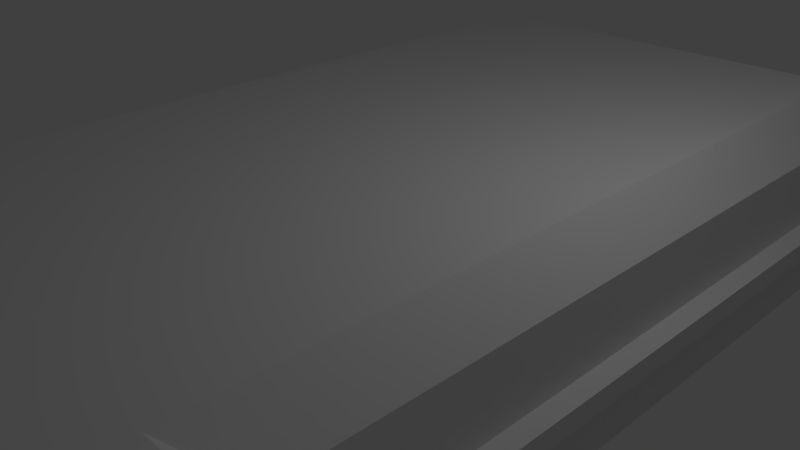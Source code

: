 # Source: turn.blend  (saved by Blender 2.79.0; exported with 4.5.12 LTS)
import bpy
from mathutils import Matrix  # noqa: F401  (used for matrix-valued properties, if any)

bpy.ops.wm.read_factory_settings(use_empty=True)
scene = bpy.context.scene
scene.name = 'Scene'

# ---- collections
col_collection_1 = bpy.data.collections.new('Collection 1'); scene.collection.children.link(col_collection_1)

# ---- world
world_world = bpy.data.worlds.new('World'); scene.world = world_world
world_world.color = (0.05088, 0.05088, 0.05088)
world_world.use_sun_shadow = False
world_world.sun_shadow_jitter_overblur = 0.0
world_world.cycles.sampling_method = 'NONE'
world_world.cycles.sample_map_resolution = 256

# ---- cameras
cam_camera = bpy.data.cameras.new('Camera')
cam_camera.clip_end = 100.0
cam_camera.lens = 35.0
cam_camera.sensor_width = 32.0
cam_camera.sensor_height = 18.0
cam_camera.ortho_scale = 7.314
cam_camera.dof.focus_distance = 0.0
cam_camera.dof.aperture_fstop = 128.0

# ---- lights
light_lamp = bpy.data.lights.new('Lamp', 'POINT')
light_lamp.transmission_factor = 0.0
light_lamp.cutoff_distance = 30.0
light_lamp.energy = 100.0
light_lamp.shadow_buffer_clip_start = 1.001
light_lamp.shadow_soft_size = 0.1
light_lamp.shadow_maximum_resolution = 0.006
light_lamp.use_absolute_resolution = True
light_lamp.cycles.use_multiple_importance_sampling = False

# ---- meshes
me_cube_001 = bpy.data.meshes.new('Cube.001')
me_cube_001.from_pydata([(13.75, -11.15, -1.089), (3.515, -4.655, -1.578), (3.515, -11.15, -1.089), (13.75, -4.655, -1.578), (13.75, -4.119, -1.089), (3.515, -10.61, -1.578), (13.75, -10.61, -1.578), (13.75, -11.15, -0.1631), (3.515, -11.15, -0.1631), (13.75, -4.119, -0.1631), (13.75, -11.15, 1.089), (3.515, -4.655, 1.578), (3.515, -11.15, 1.089), (13.75, -4.655, 1.578), (13.75, -4.119, 1.089), (3.515, -10.61, 1.578), (13.75, -10.61, 1.578), (13.75, -11.15, 0.1167), (3.515, -11.15, 0.1167), (13.75, -4.119, 0.1167), (3.515, -4.119, 0.1167), (13.75, -3.856, -0.1631), (3.778, -4.119, -0.1631), (3.515, -11.41, -0.1631), (13.75, -11.41, -0.1631), (13.75, -3.856, 0.1167), (3.515, -11.41, 0.1167), (13.75, -11.41, 0.1167), (13.75, -7.634, -1.578), (8.634, -4.119, -0.1497), (8.634, -11.15, -0.1631), (8.634, -11.15, -1.089), (3.515, -7.634, -1.578), (13.75, -4.387, -1.334), (8.634, -10.61, -1.578), (8.634, -4.119, -1.089), (3.515, -10.88, -1.334), (13.75, -10.88, -1.334), (8.634, -4.655, -1.578), (13.75, -4.119, -0.6262), (3.515, -11.15, -0.6262), (13.75, -11.15, -0.6262), (13.75, -7.634, 1.578), (8.634, -4.119, 0.1167), (8.634, -11.15, 0.1167), (8.634, -11.15, 1.089), (3.515, -7.634, 1.578), (8.634, -10.61, 1.578), (8.634, -4.119, 1.089), (3.515, -10.88, 1.334), (13.75, -10.88, 1.334), (8.634, -4.655, 1.578), (3.515, -4.387, 1.334), (13.75, -4.119, 0.603), (3.515, -11.15, 0.603), (13.75, -11.15, 0.603), (13.75, -4.119, -0.0232), (0.0, -11.15, -0.1631), (13.75, -11.15, -0.0232), (8.634, -3.856, -0.1631), (8.634, -11.41, -0.1631), (8.634, -3.856, 0.1167), (8.634, -11.41, 0.1167), (13.75, -3.856, -0.0232), (3.515, -11.41, -0.0232), (13.75, -11.41, -0.0232), (13.75, -11.28, 0.1167), (13.75, -11.28, -0.1631), (3.515, -11.28, -0.1631), (3.248, -4.387, -1.334), (3.515, -11.28, 0.1167), (13.75, -3.988, -0.1631), (13.75, -3.988, 0.1167), (13.75, -4.387, 1.334), (8.634, -3.988, 0.1167), (13.75, -3.988, -0.0232), (8.634, -3.988, -0.1631), (0.0, -11.15, -1.089), (8.634, -11.28, 0.1167), (8.634, -11.41, -0.0232), (8.634, -3.856, -0.0232), (13.75, -11.28, -0.0232), (8.634, -11.28, -0.1631), (8.634, -7.634, 1.578), (8.634, -4.119, 0.603), (8.634, -10.88, 1.334), (8.634, -4.387, 1.334), (8.634, -11.15, 0.603), (8.634, -7.634, -1.578), (8.634, -4.119, -0.6262), (8.634, -10.88, -1.334), (8.634, -4.387, -1.334), (8.634, -11.15, -0.6262), (-3.515, -4.119, -1.089), (2.98, 6.119, -1.578), (-3.515, 6.119, -1.089), (2.98, -4.119, -1.578), (3.515, -4.119, -1.089), (-2.98, 6.119, -1.578), (3.515, 6.119, -1.089), (-2.98, -4.119, -1.578), (-3.515, -4.119, -0.1631), (-3.515, 6.119, -0.1631), (3.515, -4.119, -0.1631), (3.515, 6.119, -0.1631), (-3.515, -4.119, 1.089), (2.98, 6.119, 1.578), (-3.515, 6.119, 1.089), (2.98, -4.119, 1.578), (3.515, -4.119, 1.089), (-2.98, 6.119, 1.578), (3.515, 6.119, 1.089), (-2.98, -4.119, 1.578), (-3.515, -4.119, 0.1167), (-3.515, 6.119, 0.1167), (3.515, 6.119, 0.1167), (3.778, -3.856, -0.1631), (3.778, 6.119, -0.1631), (-3.778, 6.119, -0.1631), (-3.778, -4.119, -0.1631), (3.778, -4.119, 0.1167), (3.778, 6.119, 0.1167), (-3.778, 6.119, 0.1167), (-3.778, -4.119, 0.1167), (3.515, 1.0, -0.1631), (-3.515, 1.0, -0.1631), (-3.515, 1.0, -1.089), (0.0, 6.119, -1.578), (3.248, -4.119, -1.334), (-2.98, 1.0, -1.578), (3.515, 1.0, -1.089), (-3.248, 6.119, -1.334), (-3.248, -4.119, -1.334), (2.98, 1.0, -1.578), (3.248, 6.119, -1.334), (3.515, -4.119, -0.6262), (3.515, 6.119, -0.6262), (-3.515, 6.119, -0.6262), (-3.515, -4.119, -0.6262), (0.0, -4.119, 1.578), (3.515, 1.0, 0.1167), (-3.515, 1.0, 0.1167), (-3.515, 1.0, 1.089), (0.0, 6.119, 1.578), (-2.98, 1.0, 1.578), (3.515, 1.0, 1.089), (-3.248, 6.119, 1.334), (-3.248, -4.119, 1.334), (2.98, 1.0, 1.578), (3.248, 6.119, 1.334), (3.515, -4.119, 0.603), (3.515, 6.119, 0.603), (-3.515, 6.119, 0.603), (-3.515, -4.119, 0.603), (3.515, 6.119, -0.0232), (-3.515, 6.119, -0.0232), (-3.515, -7.634, -0.1631), (3.778, 1.0, -0.1631), (-3.778, 1.0, -0.1631), (3.778, 1.0, 0.1167), (-3.778, 1.0, 0.1167), (3.778, -3.856, -0.0232), (3.778, 6.119, -0.0232), (-3.778, 6.119, -0.0232), (-3.778, -4.119, -0.0232), (-3.647, -4.119, 0.1167), (-3.647, -4.119, -0.1631), (-3.647, 6.119, -0.1631), (3.647, 6.119, 0.1167), (3.647, 6.119, -0.1631), (-3.647, 6.119, 0.1167), (3.515, -3.856, -0.1631), (3.248, -4.119, 1.334), (3.647, 1.0, 0.1167), (3.647, 1.0, -0.1631), (-3.647, 6.119, -0.0232), (-3.647, 1.0, 0.1167), (3.647, 6.119, -0.0232), (-3.778, 1.0, -0.0232), (3.778, 1.0, -0.0232), (-3.515, -7.634, -1.089), (-3.647, 1.0, -0.1631), (0.0, 1.0, 1.578), (3.515, 1.0, 0.603), (-3.248, 1.0, 1.334), (3.248, 1.0, 1.334), (-3.515, 1.0, 0.603), (0.0, 1.0, -1.578), (3.515, 1.0, -0.6262), (-3.248, 1.0, -1.334), (3.248, 1.0, -1.334), (-3.515, 1.0, -0.6262), (3.778, -3.856, 0.1167), (3.778, -3.988, 0.1167), (3.647, -3.856, -0.1564), (3.515, -4.387, -1.334), (2.98, -4.655, -1.578), (-2.98, -7.634, -1.578), (-2.98, -10.61, -1.578), (0.0, -10.61, -1.578), (0.0, -4.119, -1.578), (0.0, -7.634, -1.578), (-3.515, -7.634, 1.089), (-2.98, -7.634, 1.578), (-3.515, -7.634, 0.1167), (-3.778, -7.634, -0.1631), (-3.778, -7.634, 0.1167), (-3.248, -7.634, -1.334), (-3.515, -7.634, -0.6262), (-3.248, -7.634, 1.334), (-3.515, -7.634, 0.603), (-3.778, -7.634, -0.0232), (-3.647, -7.634, 0.1167), (-3.647, -7.634, -0.1631), (-3.515, -10.61, -0.1631), (-3.515, -10.61, -1.089), (-3.515, -10.61, 1.089), (-2.98, -10.61, 1.578), (-3.515, -10.61, 0.1167), (-3.778, -10.61, -0.1631), (-3.778, -10.61, 0.1167), (-3.248, -10.61, -1.334), (-3.515, -10.61, -0.6262), (-3.248, -10.61, 1.334), (-3.515, -10.61, 0.603), (-3.778, -10.61, -0.0232), (-3.647, -10.61, 0.1167), (-3.647, -10.61, -0.1631), (0.0, -11.15, 1.089), (0.0, -10.61, 1.578), (0.0, -11.15, 0.1167), (0.0, -11.41, -0.1631), (0.0, -11.41, 0.1167), (0.0, -10.88, -1.334), (0.0, -11.15, -0.6262), (0.0, -10.88, 1.334), (0.0, -11.15, 0.603), (0.0, -11.41, -0.0232), (0.0, -11.28, -0.1631), (0.0, -11.28, 0.1167), (-2.98, -11.15, -0.1631), (-2.98, -11.15, -1.089), (-2.98, -11.15, 1.089), (-2.98, -11.15, 0.1167), (-2.98, -11.41, -0.1631), (-2.98, -11.41, 0.1167), (-2.98, -10.88, -1.334), (-2.98, -11.15, -0.6262), (-2.98, -10.88, 1.334), (-2.98, -11.15, 0.603), (-2.98, -11.41, -0.0232), (-2.98, -11.28, -0.1631), (-2.98, -11.28, 0.1167), (-3.248, -10.88, -1.334), (-3.515, -11.15, -1.089), (-3.515, -11.15, -0.6262), (-3.515, -11.15, -0.1631), (-3.515, -11.15, 1.089), (0.0, -7.634, 1.578), (-3.515, -11.41, -0.1631), (-3.515, -11.41, 0.1167), (-3.248, -10.88, 1.334), (-3.515, -11.41, -0.0232), (-3.515, -11.28, -0.1631), (-3.515, -11.28, 0.1167), (-3.515, -11.15, 0.1167), (-3.778, -11.15, -0.1631), (-3.778, -11.15, 0.1167), (-3.515, -11.15, 0.603), (-3.778, -11.15, -0.0232), (-3.647, -11.15, 0.1167), (-3.647, -11.15, -0.1631), (3.515, -3.856, 0.1167), (3.647, -3.856, 0.1167), (3.515, -1.428, 0.1167), (3.647, -1.428, 0.1167), (3.778, -4.119, 0.603), (-3.647, -11.28, -0.1631), (-3.647, -11.41, -0.1631), (-3.778, -11.28, -0.1631), (-3.778, -11.41, -0.1631), (-3.647, -11.41, -0.0232), (-3.778, -11.28, -0.0232), (-3.647, -11.41, 0.1167), (-3.778, -11.28, 0.1167), (-3.778, -11.41, -0.0232), (-3.778, -11.41, 0.1167), (-3.647, -11.28, 0.1167), (3.248, -4.387, 1.334), (2.98, -4.655, 1.578), (3.778, -3.988, -0.1631)], [], [(92, 30, 7, 41), (91, 35, 97, 195), (90, 31, 0, 37), (89, 29, 22, 103, 135), (88, 38, 1, 32), (87, 55, 17, 44), (86, 52, 109, 48), (85, 50, 10, 45), (20, 192, 193, 120), (83, 46, 11, 51), (82, 60, 24, 67), (81, 65, 27, 66), (80, 63, 25, 61), (79, 64, 26, 62), (78, 62, 26, 70), (2, 36, 233, 77), (75, 63, 21, 71), (61, 74, 193, 192), (43, 74, 72, 19), (56, 75, 71, 9), (19, 72, 75, 56), (72, 25, 63, 75), (9, 71, 76, 29), (71, 21, 59, 76), (18, 70, 239, 230), (68, 8, 57, 238), (49, 12, 228, 235), (44, 78, 70, 18), (17, 66, 78, 44), (66, 27, 62, 78), (65, 79, 62, 27), (24, 60, 79, 65), (60, 23, 64, 79), (59, 21, 63, 80), (58, 81, 66, 17), (7, 67, 81, 58), (67, 24, 65, 81), (30, 82, 67, 7), (8, 68, 82, 30), (68, 23, 60, 82), (42, 83, 51, 13), (16, 47, 83, 42), (47, 15, 46, 83), (53, 84, 43, 19), (14, 48, 84, 53), (48, 109, 150, 276, 84), (49, 85, 45, 12), (15, 47, 85, 49), (47, 16, 50, 85), (73, 86, 48, 14), (13, 51, 86, 73), (51, 11, 52, 86), (54, 87, 44, 18), (12, 45, 87, 54), (45, 10, 55, 87), (34, 88, 32, 5), (6, 28, 88, 34), (28, 3, 38, 88), (35, 89, 135, 97), (4, 39, 89, 35), (39, 9, 29, 89), (34, 90, 37, 6), (5, 36, 90, 34), (36, 2, 31, 90), (38, 91, 195, 1), (3, 33, 91, 38), (33, 4, 35, 91), (31, 92, 41, 0), (2, 40, 92, 31), (40, 8, 30, 92), (191, 125, 101, 138), (190, 130, 99, 134), (189, 126, 93, 132), (188, 124, 104, 136), (187, 133, 94, 127), (186, 153, 113, 141), (185, 149, 111, 145), (184, 147, 105, 142), (183, 151, 115, 140), (182, 143, 106, 148), (181, 158, 119, 166), (164, 123, 206, 211), (159, 179, 161, 192), (178, 163, 122, 160), (177, 162, 121, 168), (176, 160, 122, 170), (175, 163, 118, 167), (174, 157, 117, 169), (20, 150, 183, 140, 274, 272), (192, 273, 275, 173, 159), (115, 168, 173, 140), (168, 121, 159, 173), (124, 174, 169, 104), (174, 194, 116, 157), (155, 175, 167, 102), (114, 170, 175, 155), (170, 122, 163, 175), (141, 176, 170, 114), (113, 165, 176, 141), (165, 123, 160, 176), (154, 177, 168, 115), (104, 169, 177, 154), (169, 117, 162, 177), (164, 178, 160, 123), (119, 158, 178, 164), (158, 118, 163, 178), (162, 179, 159, 121), (117, 157, 179, 162), (157, 116, 161, 179), (93, 138, 208, 180), (123, 165, 212, 206), (153, 105, 202, 210), (125, 181, 166, 101), (102, 167, 181, 125), (167, 118, 158, 181), (139, 182, 148, 108), (112, 144, 182, 139), (144, 110, 143, 182), (109, 145, 183, 150), (145, 111, 151, 183), (146, 184, 142, 107), (110, 144, 184, 146), (144, 112, 147, 184), (172, 185, 145, 109), (108, 148, 185, 172), (148, 106, 149, 185), (152, 186, 141, 114), (107, 142, 186, 152), (142, 105, 153, 186), (129, 187, 127, 98), (100, 200, 187, 129), (200, 96, 133, 187), (130, 188, 136, 99), (97, 135, 188, 130), (135, 103, 171, 124, 188), (129, 189, 132, 100), (98, 131, 189, 129), (131, 95, 126, 189), (133, 190, 134, 94), (96, 128, 190, 133), (128, 97, 130, 190), (126, 191, 138, 93), (95, 137, 191, 126), (137, 102, 125, 191), (116, 103, 22, 290), (124, 171, 194, 174), (22, 29, 76, 290), (161, 116, 59, 80), (161, 80, 61, 192), (25, 72, 74, 61), (120, 193, 74, 43), (128, 69, 97), (195, 97, 69), (69, 128, 96, 196), (1, 195, 69, 196), (5, 32, 201, 199), (197, 198, 199, 201), (100, 197, 201, 200), (172, 109, 288), (217, 248, 261), (223, 217, 261), (248, 242, 257, 261), (223, 261, 257, 216), (216, 257, 268, 224), (147, 112, 203, 209), (101, 166, 213, 156), (119, 164, 211, 205), (138, 101, 156, 208), (165, 113, 204, 212), (113, 153, 210, 204), (166, 119, 205, 213), (132, 93, 180, 207), (105, 147, 209, 202), (207, 180, 215, 221), (213, 205, 219, 227), (211, 206, 220, 225), (156, 213, 227, 214), (180, 208, 222, 215), (209, 203, 217, 223), (206, 212, 226, 220), (202, 209, 223, 216), (210, 202, 216, 224), (208, 156, 214, 222), (205, 211, 225, 219), (204, 210, 224, 218), (212, 204, 218, 226), (132, 207, 197, 100), (197, 207, 221, 198), (40, 2, 77, 234), (64, 23, 231, 237), (12, 54, 236, 228), (70, 26, 232, 239), (15, 49, 235, 229), (26, 64, 237, 232), (8, 40, 234, 57), (54, 18, 230, 236), (23, 68, 238, 231), (57, 234, 247, 240), (229, 235, 248, 217), (235, 228, 242, 248), (228, 236, 249, 242), (236, 230, 243, 249), (239, 232, 245, 252), (232, 237, 250, 245), (237, 231, 244, 250), (234, 77, 241, 247), (231, 238, 251, 244), (230, 239, 252, 243), (238, 57, 240, 251), (77, 233, 246, 241), (198, 246, 233, 199), (36, 5, 199, 233), (221, 253, 198), (215, 254, 253, 221), (222, 255, 254, 215), (247, 241, 254, 255), (214, 256, 255, 222), (240, 247, 255, 256), (242, 249, 268, 257), (243, 252, 264, 265), (252, 245, 260, 264), (250, 244, 259, 262), (245, 250, 262, 260), (244, 251, 263, 259), (249, 243, 265, 268), (251, 240, 256, 263), (226, 218, 265, 270), (225, 220, 267, 269), (227, 219, 266, 271), (220, 226, 270, 267), (219, 225, 269, 266), (218, 224, 268, 265), (109, 52, 288), (108, 172, 288, 289), (139, 258, 203, 112), (46, 15, 229, 258), (229, 217, 203, 258), (194, 171, 103, 116), (274, 140, 173, 275, 273, 272), (272, 273, 192, 20), (120, 276, 150, 20), (84, 276, 120, 43), (227, 271, 256, 214), (266, 279, 277, 271), (271, 277, 256), (263, 256, 277), (259, 263, 277, 278), (278, 277, 280), (279, 280, 277), (262, 259, 278, 281), (260, 262, 281, 283), (267, 284, 282, 269), (269, 282, 279, 266), (284, 286, 285, 282), (280, 279, 282, 285), (280, 285, 281, 278), (283, 281, 285, 286), (270, 287, 284, 267), (286, 284, 287), (286, 287, 283), (264, 260, 283, 287), (270, 265, 287), (264, 287, 265), (1, 196, 96, 200, 201, 32), (246, 198, 253), (241, 246, 253, 254), (11, 289, 288, 52), (11, 46, 258, 139, 108, 289), (59, 116, 290, 76)])
_uv = me_cube_001.uv_layers.new(name='UVMap')
_uv.uv.foreach_set('vector', [0.8514, 0.5543, 0.8515, 0.5411, 0.9949, 0.5399, 0.9951, 0.5529, 0.6545, 0.7234, 0.6544, 0.734, 0.5026, 0.7337, 0.5027, 0.7229, 0.8515, 0.578, 0.8514, 0.5676, 0.9953, 0.566, 0.9955, 0.5762, 0.6544, 0.7475, 0.6543, 0.7614, 0.5103, 0.7612, 0.5025, 0.7612, 0.5026, 0.7474, 0.08678, 0.6156, 0.1734, 0.6156, 0.1734, 0.7644, 0.08678, 0.7644, 0.8516, 0.503, 0.9978, 0.5053, 0.9975, 0.5192, 0.8516, 0.517, 0.6541, 0.8243, 0.5027, 0.8246, 0.5026, 0.8139, 0.6541, 0.8138, 0.8518, 0.4784, 0.9983, 0.481, 0.9981, 0.4914, 0.8517, 0.4889, 0.5025, 0.7851, 0.5103, 0.7773, 0.5103, 0.7812, 0.5103, 0.7851, 0.1528, 0.1034, 0.3015, 0.1034, 0.3015, 0.19, 0.1528, 0.19, 0.8515, 0.5373, 0.8515, 0.5336, 0.9863, 0.5328, 0.9896, 0.5359, 0.9917, 0.5297, 0.9867, 0.5296, 0.9858, 0.5262, 0.9902, 0.523, 0.6543, 0.7742, 0.7901, 0.7741, 0.7898, 0.7773, 0.6542, 0.7782, 0.8515, 0.5297, 0.7012, 0.5288, 0.7012, 0.5247, 0.8516, 0.5251, 0.8516, 0.5207, 0.8516, 0.5251, 0.7012, 0.5247, 0.7012, 0.5208, 0.7013, 0.5678, 0.7013, 0.5784, 0.5979, 0.5784, 0.5979, 0.5678, 0.7952, 0.7742, 0.7901, 0.7741, 0.7893, 0.7707, 0.7936, 0.7675, 0.6542, 0.7782, 0.6542, 0.7819, 0.5103, 0.7812, 0.5103, 0.7773, 0.6542, 0.7857, 0.6542, 0.7819, 0.7931, 0.7804, 0.7984, 0.7845, 0.8034, 0.7749, 0.7952, 0.7742, 0.7936, 0.7675, 0.8011, 0.7634, 0.7984, 0.7845, 0.7931, 0.7804, 0.7952, 0.7742, 0.8034, 0.7749, 0.7931, 0.7804, 0.7898, 0.7773, 0.7901, 0.7741, 0.7952, 0.7742, 0.8011, 0.7634, 0.7936, 0.7675, 0.6543, 0.7652, 0.6543, 0.7614, 0.7936, 0.7675, 0.7893, 0.7707, 0.6543, 0.7696, 0.6543, 0.7652, 0.7012, 0.5169, 0.7012, 0.5208, 0.5979, 0.5207, 0.598, 0.5169, 0.7012, 0.5367, 0.7012, 0.5406, 0.5979, 0.5405, 0.5979, 0.5367, 0.7014, 0.4777, 0.7013, 0.4884, 0.598, 0.4883, 0.598, 0.4776, 0.8516, 0.517, 0.8516, 0.5207, 0.7012, 0.5208, 0.7012, 0.5169, 0.9975, 0.5192, 0.9902, 0.523, 0.8516, 0.5207, 0.8516, 0.517, 0.9902, 0.523, 0.9858, 0.5262, 0.8516, 0.5251, 0.8516, 0.5207, 0.9867, 0.5296, 0.8515, 0.5297, 0.8516, 0.5251, 0.9858, 0.5262, 0.9863, 0.5328, 0.8515, 0.5336, 0.8515, 0.5297, 0.9867, 0.5296, 0.8515, 0.5336, 0.7012, 0.5329, 0.7012, 0.5288, 0.8515, 0.5297, 0.6543, 0.7696, 0.7893, 0.7707, 0.7901, 0.7741, 0.6543, 0.7742, 0.9998, 0.5305, 0.9917, 0.5297, 0.9902, 0.523, 0.9975, 0.5192, 0.9949, 0.5399, 0.9896, 0.5359, 0.9917, 0.5297, 0.9998, 0.5305, 0.9896, 0.5359, 0.9863, 0.5328, 0.9867, 0.5296, 0.9917, 0.5297, 0.8515, 0.5411, 0.8515, 0.5373, 0.9896, 0.5359, 0.9949, 0.5399, 0.7012, 0.5406, 0.7012, 0.5367, 0.8515, 0.5373, 0.8515, 0.5411, 0.7012, 0.5367, 0.7012, 0.5329, 0.8515, 0.5336, 0.8515, 0.5373, 0.004028, 0.1034, 0.1528, 0.1034, 0.1528, 0.19, 0.004028, 0.19, 0.004028, 0.01683, 0.1528, 0.01683, 0.1528, 0.1034, 0.004028, 0.1034, 0.1528, 0.01683, 0.3015, 0.01683, 0.3015, 0.1034, 0.1528, 0.1034, 0.7987, 0.7982, 0.6541, 0.7998, 0.6542, 0.7857, 0.7984, 0.7845, 0.7989, 0.812, 0.6541, 0.8138, 0.6541, 0.7998, 0.7987, 0.7982, 0.6541, 0.8138, 0.5026, 0.8139, 0.5025, 0.7995, 0.5103, 0.7995, 0.6541, 0.7998, 0.7014, 0.4777, 0.8518, 0.4784, 0.8517, 0.4889, 0.7013, 0.4884, 0.7014, 0.467, 0.8519, 0.4679, 0.8518, 0.4784, 0.7014, 0.4777, 0.8519, 0.4679, 0.9985, 0.4706, 0.9983, 0.481, 0.8518, 0.4784, 0.7991, 0.8223, 0.6541, 0.8243, 0.6541, 0.8138, 0.7989, 0.812, 0.7992, 0.8325, 0.6542, 0.8348, 0.6541, 0.8243, 0.7991, 0.8223, 0.6542, 0.8348, 0.5027, 0.8354, 0.5027, 0.8246, 0.6541, 0.8243, 0.7013, 0.5026, 0.8516, 0.503, 0.8516, 0.517, 0.7012, 0.5169, 0.7013, 0.4884, 0.8517, 0.4889, 0.8516, 0.503, 0.7013, 0.5026, 0.8517, 0.4889, 0.9981, 0.4914, 0.9978, 0.5053, 0.8516, 0.503, 0.0001949, 0.6156, 0.08678, 0.6156, 0.08678, 0.7644, 0.000195, 0.7644, 0.0001948, 0.4669, 0.08678, 0.4669, 0.08678, 0.6156, 0.0001949, 0.6156, 0.08678, 0.4669, 0.1734, 0.4669, 0.1734, 0.6156, 0.08678, 0.6156, 0.6544, 0.734, 0.6544, 0.7475, 0.5026, 0.7474, 0.5026, 0.7337, 0.8017, 0.7368, 0.8014, 0.7501, 0.6544, 0.7475, 0.6544, 0.734, 0.8014, 0.7501, 0.8011, 0.7634, 0.6543, 0.7614, 0.6544, 0.7475, 0.8516, 0.5884, 0.8515, 0.578, 0.9955, 0.5762, 0.9956, 0.5864, 0.7013, 0.5891, 0.7013, 0.5784, 0.8515, 0.578, 0.8516, 0.5884, 0.7013, 0.5784, 0.7013, 0.5678, 0.8514, 0.5676, 0.8515, 0.578, 0.6547, 0.7128, 0.6545, 0.7234, 0.5027, 0.7229, 0.5027, 0.7122, 0.8021, 0.7159, 0.8019, 0.7263, 0.6545, 0.7234, 0.6547, 0.7128, 0.8019, 0.7263, 0.8017, 0.7368, 0.6544, 0.734, 0.6545, 0.7234, 0.8514, 0.5676, 0.8514, 0.5543, 0.9951, 0.5529, 0.9953, 0.566, 0.7013, 0.5678, 0.7012, 0.5542, 0.8514, 0.5543, 0.8514, 0.5676, 0.7012, 0.5542, 0.7012, 0.5406, 0.8515, 0.5411, 0.8514, 0.5543, 0.8517, 0.6247, 0.8517, 0.6381, 0.7012, 0.6381, 0.7013, 0.6245, 0.654, 0.9475, 0.6539, 0.937, 0.799, 0.9351, 0.7992, 0.9454, 0.8518, 0.6008, 0.8518, 0.6113, 0.7013, 0.6109, 0.7014, 0.6002, 0.6539, 0.9237, 0.654, 0.9103, 0.7986, 0.9089, 0.7988, 0.922, 0.3377, 0.8665, 0.3377, 0.78, 0.4865, 0.78, 0.4865, 0.8665, 0.8515, 0.6761, 0.7013, 0.676, 0.7012, 0.6618, 0.8516, 0.6622, 0.6541, 0.8471, 0.8019, 0.8494, 0.8017, 0.8599, 0.6541, 0.8577, 0.8516, 0.7005, 0.7013, 0.701, 0.7013, 0.6903, 0.8515, 0.6901, 0.654, 0.8718, 0.8014, 0.8739, 0.8012, 0.8879, 0.654, 0.886, 0.4037, 0.3543, 0.4037, 0.5031, 0.3171, 0.5031, 0.3171, 0.3543, 0.8516, 0.6418, 0.8516, 0.6462, 0.7012, 0.6458, 0.7012, 0.642, 0.7012, 0.6499, 0.7012, 0.654, 0.5979, 0.654, 0.5979, 0.6499, 0.654, 0.8942, 0.654, 0.8988, 0.5102, 0.898, 0.5102, 0.8938, 0.8516, 0.6508, 0.9867, 0.6506, 0.9864, 0.6538, 0.8516, 0.6547, 0.7953, 0.8986, 0.7902, 0.8985, 0.7894, 0.8951, 0.7938, 0.8918, 0.8516, 0.6584, 0.8516, 0.6547, 0.9864, 0.6538, 0.9896, 0.6569, 0.9917, 0.6507, 0.9867, 0.6506, 0.9859, 0.6473, 0.9902, 0.6441, 0.654, 0.9066, 0.654, 0.9028, 0.7899, 0.9017, 0.7932, 0.9048, 0.5025, 0.8861, 0.5026, 0.8718, 0.654, 0.8718, 0.654, 0.886, 0.5814, 0.8862, 0.5102, 0.8861, 0.5102, 0.8938, 0.5103, 0.89, 0.5814, 0.8901, 0.654, 0.8898, 0.654, 0.8942, 0.8012, 0.8879, 0.7938, 0.8918, 0.654, 0.8898, 0.654, 0.886, 0.7938, 0.8918, 0.7894, 0.8951, 0.654, 0.8942, 0.654, 0.8898, 0.654, 0.9103, 0.654, 0.9066, 0.7932, 0.9048, 0.7986, 0.9089, 0.654, 0.9066, 0.5104, 0.906, 0.5102, 0.9021, 0.654, 0.9028, 0.9998, 0.6515, 0.9917, 0.6507, 0.9902, 0.6441, 0.9975, 0.6402, 0.9949, 0.6609, 0.9896, 0.6569, 0.9917, 0.6507, 0.9998, 0.6515, 0.9896, 0.6569, 0.9864, 0.6538, 0.9867, 0.6506, 0.9917, 0.6507, 0.8516, 0.6622, 0.8516, 0.6584, 0.9896, 0.6569, 0.9949, 0.6609, 0.7012, 0.6618, 0.7012, 0.6579, 0.8516, 0.6584, 0.8516, 0.6622, 0.7012, 0.6579, 0.7012, 0.654, 0.8516, 0.6547, 0.8516, 0.6584, 0.8035, 0.8993, 0.7953, 0.8986, 0.7938, 0.8918, 0.8012, 0.8879, 0.7986, 0.9089, 0.7932, 0.9048, 0.7953, 0.8986, 0.8035, 0.8993, 0.7932, 0.9048, 0.7899, 0.9017, 0.7902, 0.8985, 0.7953, 0.8986, 0.7012, 0.6499, 0.8516, 0.6508, 0.8516, 0.6547, 0.7012, 0.654, 0.7012, 0.6458, 0.8516, 0.6462, 0.8516, 0.6508, 0.7012, 0.6499, 0.8516, 0.6462, 0.9859, 0.6473, 0.9867, 0.6506, 0.8516, 0.6508, 0.7902, 0.8985, 0.654, 0.8988, 0.654, 0.8942, 0.7894, 0.8951, 0.7899, 0.9017, 0.654, 0.9028, 0.654, 0.8988, 0.7902, 0.8985, 0.654, 0.9028, 0.5102, 0.9021, 0.5102, 0.898, 0.654, 0.8988, 0.7013, 0.6109, 0.7013, 0.6245, 0.598, 0.6245, 0.598, 0.6108, 0.7012, 0.654, 0.7012, 0.6579, 0.5979, 0.6579, 0.5979, 0.654, 0.7013, 0.676, 0.7013, 0.6903, 0.598, 0.6904, 0.598, 0.6761, 0.8517, 0.6381, 0.8516, 0.6418, 0.7012, 0.642, 0.7012, 0.6381, 0.9975, 0.6402, 0.9902, 0.6441, 0.8516, 0.6418, 0.8517, 0.6381, 0.9902, 0.6441, 0.9859, 0.6473, 0.8516, 0.6462, 0.8516, 0.6418, 0.4037, 0.2056, 0.4037, 0.3543, 0.3171, 0.3543, 0.3171, 0.2056, 0.4903, 0.2056, 0.4903, 0.3543, 0.4037, 0.3543, 0.4037, 0.2056, 0.4903, 0.3543, 0.4903, 0.5031, 0.4037, 0.5031, 0.4037, 0.3543, 0.5026, 0.8574, 0.6541, 0.8577, 0.654, 0.8718, 0.5026, 0.8718, 0.6541, 0.8577, 0.8017, 0.8599, 0.8014, 0.8739, 0.654, 0.8718, 0.9956, 0.6985, 0.8516, 0.7005, 0.8515, 0.6901, 0.9954, 0.6883, 0.9957, 0.7087, 0.8516, 0.7109, 0.8516, 0.7005, 0.9956, 0.6985, 0.8516, 0.7109, 0.7014, 0.7116, 0.7013, 0.701, 0.8516, 0.7005, 0.5027, 0.8466, 0.6541, 0.8471, 0.6541, 0.8577, 0.5026, 0.8574, 0.5027, 0.8359, 0.6542, 0.8365, 0.6541, 0.8471, 0.5027, 0.8466, 0.6542, 0.8365, 0.8021, 0.8389, 0.8019, 0.8494, 0.6541, 0.8471, 0.9952, 0.6746, 0.8515, 0.6761, 0.8516, 0.6622, 0.9949, 0.6609, 0.9954, 0.6883, 0.8515, 0.6901, 0.8515, 0.6761, 0.9952, 0.6746, 0.8515, 0.6901, 0.7013, 0.6903, 0.7013, 0.676, 0.8515, 0.6761, 0.3377, 0.9531, 0.3377, 0.8665, 0.4865, 0.8665, 0.4865, 0.9531, 0.1889, 0.9531, 0.1889, 0.8665, 0.3377, 0.8665, 0.3377, 0.9531, 0.1889, 0.8665, 0.1889, 0.78, 0.3377, 0.78, 0.3377, 0.8665, 0.6539, 0.937, 0.6539, 0.9237, 0.7988, 0.922, 0.799, 0.9351, 0.5026, 0.9373, 0.5025, 0.9236, 0.6539, 0.9237, 0.6539, 0.937, 0.5025, 0.9236, 0.5025, 0.9099, 0.5102, 0.9099, 0.654, 0.9103, 0.6539, 0.9237, 0.852, 0.5903, 0.8518, 0.6008, 0.7014, 0.6002, 0.7014, 0.5896, 0.9984, 0.593, 0.9982, 0.6034, 0.8518, 0.6008, 0.852, 0.5903, 0.9982, 0.6034, 0.998, 0.6137, 0.8518, 0.6113, 0.8518, 0.6008, 0.6541, 0.958, 0.654, 0.9475, 0.7992, 0.9454, 0.7994, 0.9557, 0.5027, 0.9588, 0.5026, 0.9481, 0.654, 0.9475, 0.6541, 0.958, 0.5026, 0.9481, 0.5026, 0.9373, 0.6539, 0.937, 0.654, 0.9475, 0.8518, 0.6113, 0.8517, 0.6247, 0.7013, 0.6245, 0.7013, 0.6109, 0.998, 0.6137, 0.9978, 0.627, 0.8517, 0.6247, 0.8518, 0.6113, 0.9978, 0.627, 0.9975, 0.6402, 0.8517, 0.6381, 0.8517, 0.6247, 0.5103, 0.769, 0.5025, 0.7612, 0.5103, 0.7612, 0.5104, 0.7651, 0.654, 0.9103, 0.5102, 0.9099, 0.5104, 0.906, 0.654, 0.9066, 0.5103, 0.7612, 0.6543, 0.7614, 0.6543, 0.7652, 0.5104, 0.7651, 0.5103, 0.7731, 0.5103, 0.769, 0.6543, 0.7696, 0.6543, 0.7742, 0.5103, 0.7731, 0.6543, 0.7742, 0.6542, 0.7782, 0.5103, 0.7773, 0.7898, 0.7773, 0.7931, 0.7804, 0.6542, 0.7819, 0.6542, 0.7782, 0.5103, 0.7851, 0.5103, 0.7812, 0.6542, 0.7819, 0.6542, 0.7857, 0.5026, 0.9481, 0.4947, 0.9481, 0.5026, 0.9373, 0.5027, 0.7229, 0.5026, 0.7337, 0.4947, 0.7229, 0.4947, 0.9481, 0.5026, 0.9481, 0.5027, 0.9588, 0.4868, 0.9589, 0.5027, 0.7122, 0.5027, 0.7229, 0.4947, 0.7229, 0.4868, 0.7121, 0.000195, 0.7644, 0.08678, 0.7644, 0.08678, 0.8665, 0.000195, 0.8665, 0.08678, 0.9531, 0.000195, 0.9531, 0.000195, 0.8665, 0.08678, 0.8665, 0.1889, 0.9531, 0.08678, 0.9531, 0.08678, 0.8665, 0.1889, 0.8665, 0.5027, 0.8466, 0.5026, 0.8574, 0.4947, 0.8466, 0.5104, 0.4669, 0.5104, 0.4775, 0.5025, 0.4775, 0.5103, 0.701, 0.5103, 0.7117, 0.5025, 0.701, 0.5104, 0.4775, 0.5104, 0.4882, 0.4946, 0.4882, 0.5025, 0.4775, 0.5103, 0.701, 0.5025, 0.701, 0.4946, 0.6904, 0.5103, 0.6904, 0.5103, 0.6904, 0.4946, 0.6904, 0.4946, 0.6761, 0.5103, 0.6761, 0.7013, 0.701, 0.7014, 0.7116, 0.598, 0.7117, 0.598, 0.701, 0.7012, 0.6381, 0.7012, 0.642, 0.5979, 0.6419, 0.5979, 0.6381, 0.7012, 0.6458, 0.7012, 0.6499, 0.5979, 0.6499, 0.5979, 0.6458, 0.7013, 0.6245, 0.7012, 0.6381, 0.5979, 0.6381, 0.598, 0.6245, 0.7012, 0.6579, 0.7012, 0.6618, 0.5979, 0.6618, 0.5979, 0.6579, 0.7012, 0.6618, 0.7013, 0.676, 0.598, 0.6761, 0.5979, 0.6618, 0.7012, 0.642, 0.7012, 0.6458, 0.5979, 0.6458, 0.5979, 0.6419, 0.7014, 0.6002, 0.7013, 0.6109, 0.598, 0.6108, 0.598, 0.6002, 0.7013, 0.6903, 0.7013, 0.701, 0.598, 0.701, 0.598, 0.6904, 0.598, 0.6002, 0.598, 0.6108, 0.5103, 0.6108, 0.5103, 0.6002, 0.5979, 0.6419, 0.5979, 0.6458, 0.5103, 0.6458, 0.5103, 0.6419, 0.5979, 0.6499, 0.5979, 0.654, 0.5103, 0.654, 0.5103, 0.6499, 0.5979, 0.6381, 0.5979, 0.6419, 0.5103, 0.6419, 0.5103, 0.6381, 0.598, 0.6108, 0.598, 0.6245, 0.5103, 0.6245, 0.5103, 0.6108, 0.598, 0.701, 0.598, 0.7117, 0.5103, 0.7117, 0.5103, 0.701, 0.5979, 0.654, 0.5979, 0.6579, 0.5103, 0.6579, 0.5103, 0.654, 0.598, 0.6904, 0.598, 0.701, 0.5103, 0.701, 0.5103, 0.6904, 0.598, 0.6761, 0.598, 0.6904, 0.5103, 0.6904, 0.5103, 0.6761, 0.598, 0.6245, 0.5979, 0.6381, 0.5103, 0.6381, 0.5103, 0.6245, 0.5979, 0.6458, 0.5979, 0.6499, 0.5103, 0.6499, 0.5103, 0.6458, 0.5979, 0.6618, 0.598, 0.6761, 0.5103, 0.6761, 0.5103, 0.6618, 0.5979, 0.6579, 0.5979, 0.6618, 0.5103, 0.6618, 0.5103, 0.6579, 0.7014, 0.6002, 0.598, 0.6002, 0.598, 0.5895, 0.7014, 0.5896, 0.598, 0.5895, 0.598, 0.6002, 0.5103, 0.6002, 0.5103, 0.5895, 0.7012, 0.5542, 0.7013, 0.5678, 0.5979, 0.5678, 0.5979, 0.5542, 0.7012, 0.5288, 0.7012, 0.5329, 0.5979, 0.5328, 0.5979, 0.5287, 0.7013, 0.4884, 0.7013, 0.5026, 0.598, 0.5026, 0.598, 0.4883, 0.7012, 0.5208, 0.7012, 0.5247, 0.5979, 0.5246, 0.5979, 0.5207, 0.7014, 0.467, 0.7014, 0.4777, 0.598, 0.4776, 0.598, 0.4669, 0.7012, 0.5247, 0.7012, 0.5288, 0.5979, 0.5287, 0.5979, 0.5246, 0.7012, 0.5406, 0.7012, 0.5542, 0.5979, 0.5542, 0.5979, 0.5405, 0.7013, 0.5026, 0.7012, 0.5169, 0.598, 0.5169, 0.598, 0.5026, 0.7012, 0.5329, 0.7012, 0.5367, 0.5979, 0.5367, 0.5979, 0.5328, 0.5979, 0.5405, 0.5979, 0.5542, 0.5103, 0.5541, 0.5103, 0.5405, 0.598, 0.4669, 0.598, 0.4776, 0.5104, 0.4775, 0.5104, 0.4669, 0.598, 0.4776, 0.598, 0.4883, 0.5104, 0.4882, 0.5104, 0.4775, 0.598, 0.4883, 0.598, 0.5026, 0.5103, 0.5025, 0.5104, 0.4882, 0.598, 0.5026, 0.598, 0.5169, 0.5103, 0.5168, 0.5103, 0.5025, 0.5979, 0.5207, 0.5979, 0.5246, 0.5103, 0.5245, 0.5103, 0.5207, 0.5979, 0.5246, 0.5979, 0.5287, 0.5103, 0.5287, 0.5103, 0.5245, 0.5979, 0.5287, 0.5979, 0.5328, 0.5103, 0.5328, 0.5103, 0.5287, 0.5979, 0.5542, 0.5979, 0.5678, 0.5103, 0.5677, 0.5103, 0.5541, 0.5979, 0.5328, 0.5979, 0.5367, 0.5103, 0.5366, 0.5103, 0.5328, 0.598, 0.5169, 0.5979, 0.5207, 0.5103, 0.5207, 0.5103, 0.5168, 0.5979, 0.5367, 0.5979, 0.5405, 0.5103, 0.5405, 0.5103, 0.5366, 0.5979, 0.5678, 0.5979, 0.5784, 0.5103, 0.5784, 0.5103, 0.5677, 0.5103, 0.5891, 0.5103, 0.5784, 0.5979, 0.5784, 0.5979, 0.5891, 0.7013, 0.5784, 0.7013, 0.5891, 0.5979, 0.5891, 0.5979, 0.5784, 0.5103, 0.6002, 0.5025, 0.6002, 0.5103, 0.5895, 0.5103, 0.6108, 0.4946, 0.6108, 0.5025, 0.6002, 0.5103, 0.6002, 0.5103, 0.6245, 0.4946, 0.6245, 0.4946, 0.6108, 0.5103, 0.6108, 0.5103, 0.5541, 0.5103, 0.5677, 0.4946, 0.5677, 0.4946, 0.5541, 0.5103, 0.6381, 0.4946, 0.6381, 0.4946, 0.6245, 0.5103, 0.6245, 0.5103, 0.5405, 0.5103, 0.5541, 0.4946, 0.5541, 0.4946, 0.5405, 0.5104, 0.4882, 0.5103, 0.5025, 0.4946, 0.5025, 0.4946, 0.4882, 0.5103, 0.5168, 0.5103, 0.5207, 0.4946, 0.5207, 0.4946, 0.5168, 0.5103, 0.5207, 0.5103, 0.5245, 0.4946, 0.5245, 0.4946, 0.5207, 0.5103, 0.5287, 0.5103, 0.5328, 0.4946, 0.5328, 0.4946, 0.5286, 0.5103, 0.5245, 0.5103, 0.5287, 0.4946, 0.5286, 0.4946, 0.5245, 0.5103, 0.5328, 0.5103, 0.5366, 0.4946, 0.5366, 0.4946, 0.5328, 0.5103, 0.5025, 0.5103, 0.5168, 0.4946, 0.5168, 0.4946, 0.5025, 0.5103, 0.5366, 0.5103, 0.5405, 0.4946, 0.5405, 0.4946, 0.5366, 0.5103, 0.6579, 0.5103, 0.6618, 0.4946, 0.6618, 0.4946, 0.6579, 0.5103, 0.6499, 0.5103, 0.654, 0.4946, 0.654, 0.4946, 0.6499, 0.5103, 0.6419, 0.5103, 0.6458, 0.4946, 0.6458, 0.4946, 0.6419, 0.5103, 0.654, 0.5103, 0.6579, 0.4946, 0.6579, 0.4946, 0.654, 0.5103, 0.6458, 0.5103, 0.6499, 0.4946, 0.6499, 0.4946, 0.6458, 0.5103, 0.6618, 0.5103, 0.6761, 0.4946, 0.6761, 0.4946, 0.6618, 0.5026, 0.8139, 0.5027, 0.8246, 0.4947, 0.8247, 0.5027, 0.8359, 0.5027, 0.8466, 0.4947, 0.8466, 0.4868, 0.8358, 0.4037, 0.2056, 0.4037, 0.1034, 0.4903, 0.1034, 0.4903, 0.2056, 0.3015, 0.1034, 0.3015, 0.01683, 0.4037, 0.01683, 0.4037, 0.1034, 0.4037, 0.01683, 0.4903, 0.01683, 0.4903, 0.1034, 0.4037, 0.1034, 0.5104, 0.906, 0.5102, 0.9099, 0.5025, 0.9099, 0.5102, 0.9021, 0.5814, 0.8862, 0.654, 0.886, 0.654, 0.8898, 0.5814, 0.8901, 0.5103, 0.89, 0.5102, 0.8861, 0.5102, 0.8861, 0.5103, 0.89, 0.5102, 0.8938, 0.5025, 0.8861, 0.5103, 0.7851, 0.5103, 0.7995, 0.5025, 0.7995, 0.5025, 0.7851, 0.6541, 0.7998, 0.5103, 0.7995, 0.5103, 0.7851, 0.6542, 0.7857, 0.5103, 0.6419, 0.4946, 0.6419, 0.4946, 0.6381, 0.5103, 0.6381, 0.4946, 0.6458, 0.4907, 0.6458, 0.4907, 0.6419, 0.4946, 0.6419, 0.4946, 0.6419, 0.4907, 0.6419, 0.4946, 0.6381, 0.4946, 0.5366, 0.4946, 0.5405, 0.4907, 0.5366, 0.4946, 0.5328, 0.4946, 0.5366, 0.4907, 0.5366, 0.4907, 0.5328, 0.4907, 0.5328, 0.4907, 0.5366, 0.4868, 0.5328, 0.4907, 0.6458, 0.4868, 0.6458, 0.4907, 0.6419, 0.4946, 0.5286, 0.4946, 0.5328, 0.4907, 0.5328, 0.4907, 0.5286, 0.4946, 0.5245, 0.4946, 0.5286, 0.4907, 0.5286, 0.4907, 0.5245, 0.4946, 0.654, 0.4907, 0.654, 0.4907, 0.6499, 0.4946, 0.6499, 0.4946, 0.6499, 0.4907, 0.6499, 0.4907, 0.6458, 0.4946, 0.6458, 0.4907, 0.654, 0.4868, 0.654, 0.4868, 0.6499, 0.4907, 0.6499, 0.4868, 0.6458, 0.4907, 0.6458, 0.4907, 0.6499, 0.4868, 0.6499, 0.4868, 0.5328, 0.4868, 0.5286, 0.4907, 0.5286, 0.4907, 0.5328, 0.4907, 0.5245, 0.4907, 0.5286, 0.4868, 0.5286, 0.4868, 0.5245, 0.4946, 0.6579, 0.4907, 0.6579, 0.4907, 0.654, 0.4946, 0.654, 0.4868, 0.654, 0.4907, 0.654, 0.4907, 0.6579, 0.4868, 0.5245, 0.4907, 0.5207, 0.4907, 0.5245, 0.4946, 0.5207, 0.4946, 0.5245, 0.4907, 0.5245, 0.4907, 0.5207, 0.4946, 0.6579, 0.4946, 0.6618, 0.4907, 0.6579, 0.4946, 0.5207, 0.4907, 0.5207, 0.4946, 0.5168, 0.1734, 0.7644, 0.1889, 0.7644, 0.1889, 0.78, 0.1889, 0.8665, 0.08678, 0.8665, 0.08678, 0.7644, 0.5103, 0.5784, 0.5103, 0.5891, 0.5024, 0.5784, 0.5103, 0.5677, 0.5103, 0.5784, 0.5024, 0.5784, 0.4946, 0.5677, 0.5027, 0.8354, 0.4868, 0.8354, 0.4947, 0.8247, 0.5027, 0.8246, 0.3015, 0.19, 0.3015, 0.1034, 0.4037, 0.1034, 0.4037, 0.2056, 0.3171, 0.2056, 0.3015, 0.2056, 0.6543, 0.7696, 0.5103, 0.769, 0.5104, 0.7651, 0.6543, 0.7652])
me_cube_001.use_remesh_preserve_volume = False
me_cube_001.use_remesh_preserve_attributes = False
me_cube_001.use_mirror_vertex_groups = False
me_cube_001.update()

# ---- objects
ob_cube = bpy.data.objects.new('Cube', me_cube_001)
ob_lamp = bpy.data.objects.new('Lamp', light_lamp)
ob_camera = bpy.data.objects.new('Camera', cam_camera)

# ---- transforms, parenting, visibility, modifiers, constraints
ob_cube.location = (0.0, 0.0, 0.0)
ob_cube.lineart.crease_threshold = 0.0
ob_lamp.location = (4.076, 1.005, 5.904)
ob_lamp.rotation_euler = (0.6503, 0.05522, 1.866)
ob_lamp.lock_rotations_4d = False
ob_lamp.empty_display_type = 'ARROWS'
ob_lamp.color = (0.0, 0.0, 0.0, 0.0)
ob_lamp.lineart.crease_threshold = 0.0
ob_camera.location = (7.481, -6.508, 5.344)
ob_camera.rotation_euler = (1.109, 0.01082, 0.8149)
ob_camera.lock_rotations_4d = False
ob_camera.empty_display_type = 'ARROWS'
ob_camera.color = (0.0, 0.0, 0.0, 0.0)
ob_camera.display_type = 'WIRE'
ob_camera.lineart.crease_threshold = 0.0

# ---- collection membership
col_collection_1.objects.link(ob_cube)
col_collection_1.objects.link(ob_lamp)
col_collection_1.objects.link(ob_camera)

# ---- scene / render settings (as saved in the file)
scene.camera = ob_camera
scene.frame_start = 1; scene.frame_end = 250; scene.frame_set(5)
scene.render.engine = 'BLENDER_EEVEE_NEXT'
scene.render.resolution_percentage = 50
scene.render.dither_intensity = 0.0
scene.cycles.use_denoising = False
scene.cycles.samples = 10
scene.cycles.sampling_pattern = 'TABULATED_SOBOL'
scene.cycles.light_sampling_threshold = 0.0
scene.cycles.use_adaptive_sampling = False
scene.cycles.use_light_tree = False
scene.cycles.blur_glossy = 0.0
scene.cycles.pixel_filter_type = 'GAUSSIAN'
scene.cycles.sample_clamp_indirect = 0.0
scene.view_settings.view_transform = 'Standard'
bpy.context.view_layer.update()
